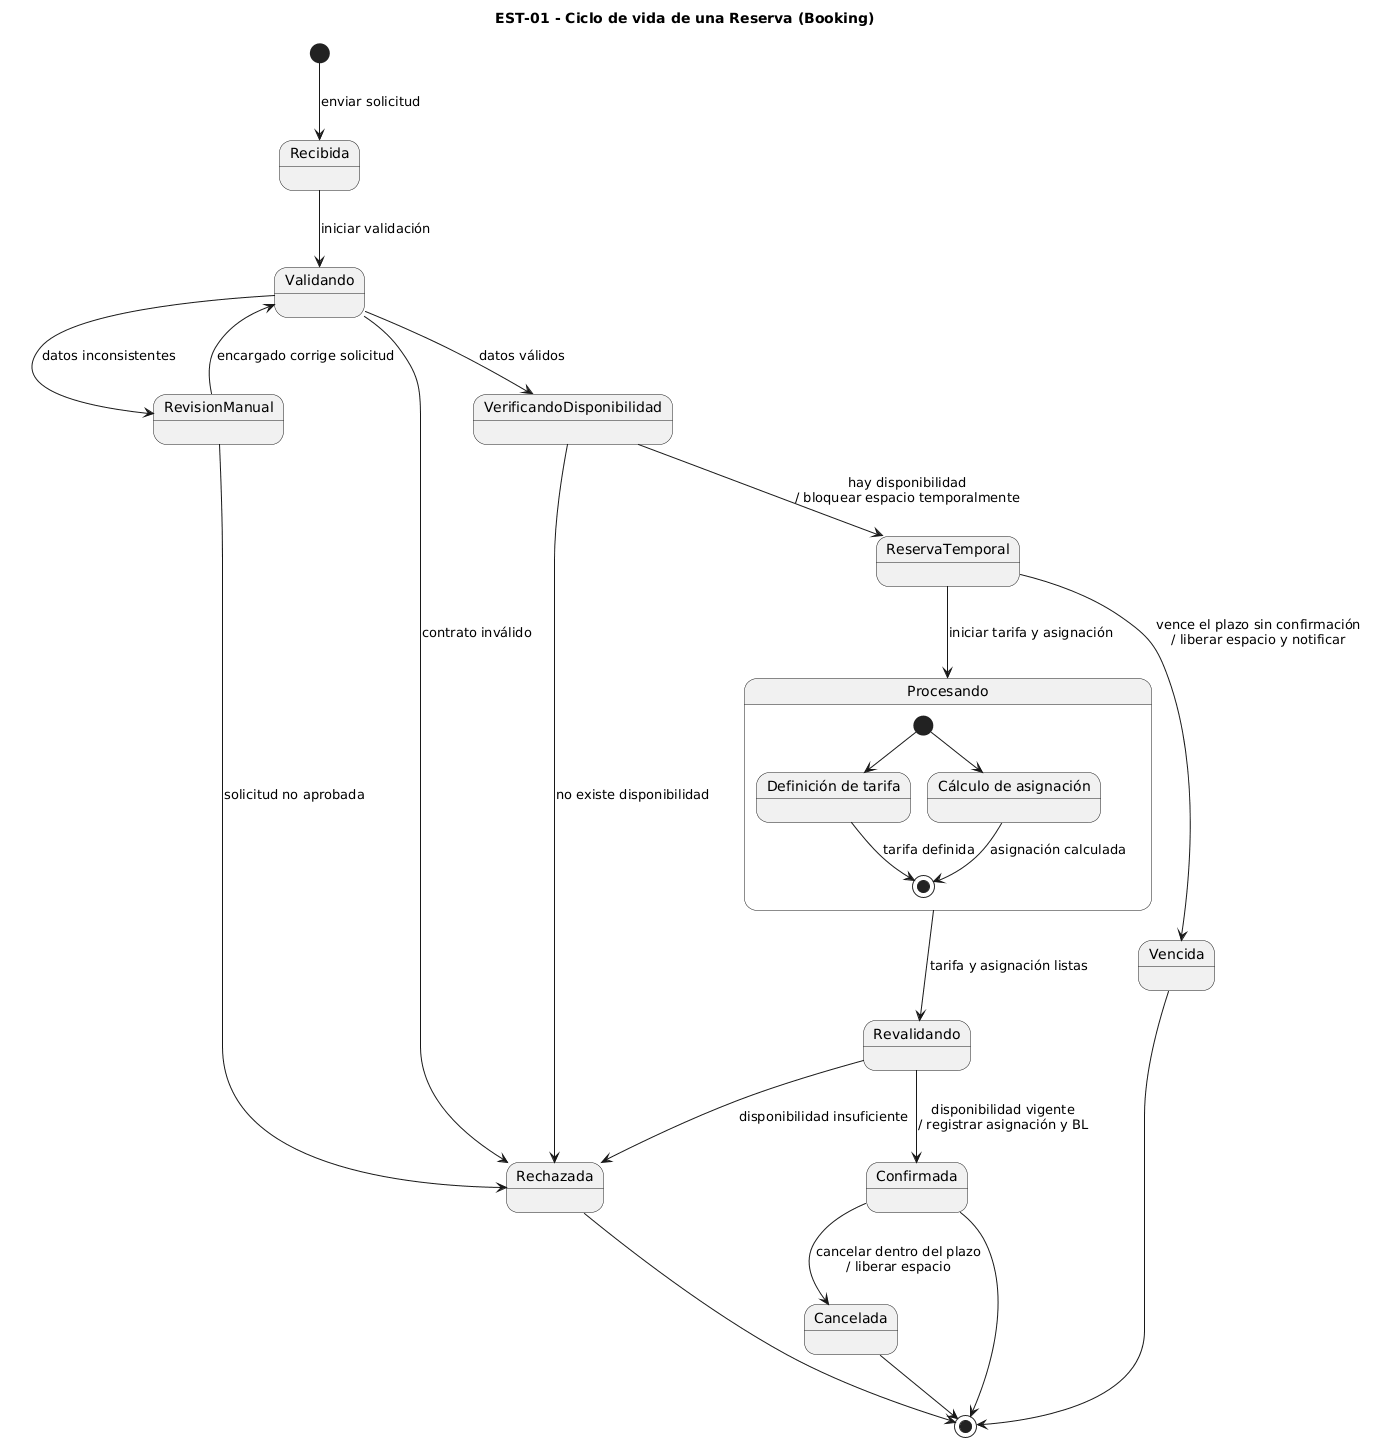

The diagram above was rendered by PlantUML. Its source (embedded in the PNG):
@startuml
title EST-01 - Ciclo de vida de una Reserva (Booking)

[*] --> Recibida : enviar solicitud

Recibida --> Validando : iniciar validación

Validando --> RevisionManual : datos inconsistentes
Validando --> Rechazada : contrato inválido
Validando --> VerificandoDisponibilidad : datos válidos

RevisionManual --> Validando : encargado corrige solicitud
RevisionManual --> Rechazada : solicitud no aprobada

VerificandoDisponibilidad --> Rechazada : no existe disponibilidad
VerificandoDisponibilidad --> ReservaTemporal : hay disponibilidad\n/ bloquear espacio temporalmente

ReservaTemporal --> Procesando : iniciar tarifa y asignación

state Procesando {
  state "Definición de tarifa" as Tarifa
  state "Cálculo de asignación" as Asignacion

  [*] --> Tarifa
  [*] --> Asignacion

  Tarifa --> [*] : tarifa definida
  Asignacion --> [*] : asignación calculada
}

Procesando --> Revalidando : tarifa y asignación listas

Revalidando --> Confirmada : disponibilidad vigente\n/ registrar asignación y BL
Revalidando --> Rechazada : disponibilidad insuficiente

ReservaTemporal --> Vencida : vence el plazo sin confirmación\n/ liberar espacio y notificar

Confirmada --> Cancelada : cancelar dentro del plazo\n/ liberar espacio

Confirmada --> [*]
Rechazada --> [*]
Vencida --> [*]
Cancelada --> [*]
@enduml